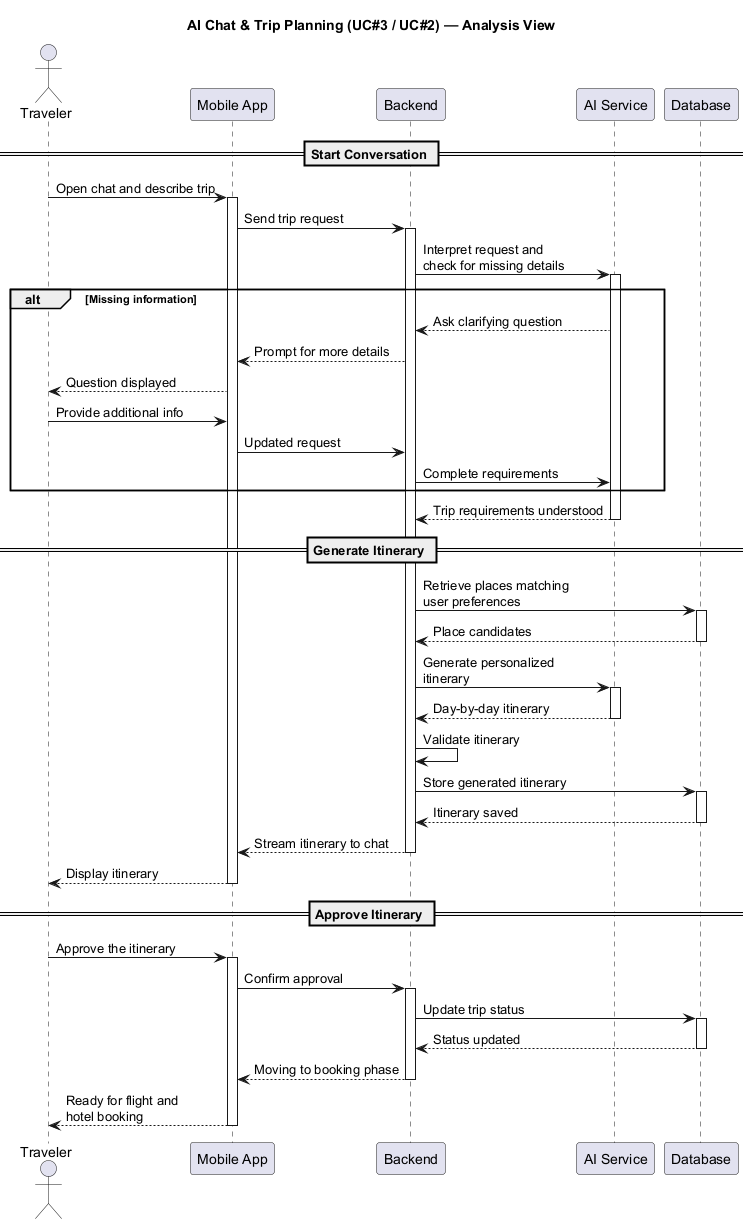

The diagram above was rendered by PlantUML. Its source (embedded in the PNG):
@startuml Chat_Planning_Flow
title AI Chat & Trip Planning (UC#3 / UC#2) — Analysis View

actor Traveler
participant "Mobile App" as App
participant "Backend" as Backend
participant "AI Service" as AI
participant "Database" as DB

== Start Conversation ==

Traveler -> App: Open chat and describe trip
activate App

App -> Backend: Send trip request
activate Backend

Backend -> AI: Interpret request and\ncheck for missing details
activate AI

alt Missing information
  AI --> Backend: Ask clarifying question
  Backend --> App: Prompt for more details
  App --> Traveler: Question displayed
  Traveler -> App: Provide additional info
  App -> Backend: Updated request
  Backend -> AI: Complete requirements
end

AI --> Backend: Trip requirements understood
deactivate AI

== Generate Itinerary ==

Backend -> DB: Retrieve places matching\nuser preferences
activate DB
DB --> Backend: Place candidates
deactivate DB

Backend -> AI: Generate personalized\nitinerary
activate AI
AI --> Backend: Day-by-day itinerary
deactivate AI

Backend -> Backend: Validate itinerary
Backend -> DB: Store generated itinerary
activate DB
DB --> Backend: Itinerary saved
deactivate DB

Backend --> App: Stream itinerary to chat
deactivate Backend

App --> Traveler: Display itinerary
deactivate App

== Approve Itinerary ==

Traveler -> App: Approve the itinerary
activate App

App -> Backend: Confirm approval
activate Backend

Backend -> DB: Update trip status
activate DB
DB --> Backend: Status updated
deactivate DB

Backend --> App: Moving to booking phase
deactivate Backend

App --> Traveler: Ready for flight and\nhotel booking
deactivate App

@enduml